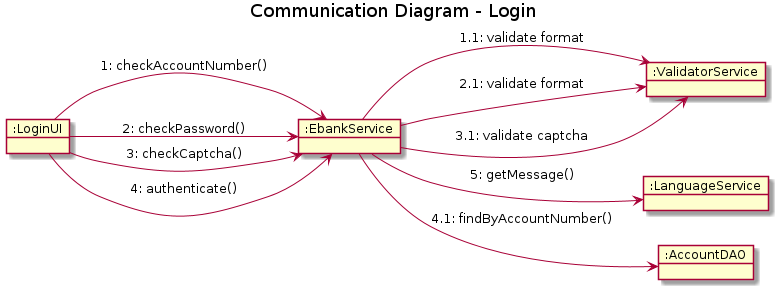

The diagram above was rendered by PlantUML. Its source (embedded in the PNG):
@startuml
skinparam defaultFontName Arial
title Communication Diagram - Login
left to right direction
object ":LoginUI" as B
object ":EbankService" as C
object ":ValidatorService" as V
object ":LanguageService" as L
object ":AccountDAO" as D
B --> C : 1: checkAccountNumber()
C --> V : 1.1: validate format
B --> C : 2: checkPassword()
C --> V : 2.1: validate format
B --> C : 3: checkCaptcha()
C --> V : 3.1: validate captcha
B --> C : 4: authenticate()
C --> D : 4.1: findByAccountNumber()
C --> L : 5: getMessage()
@enduml